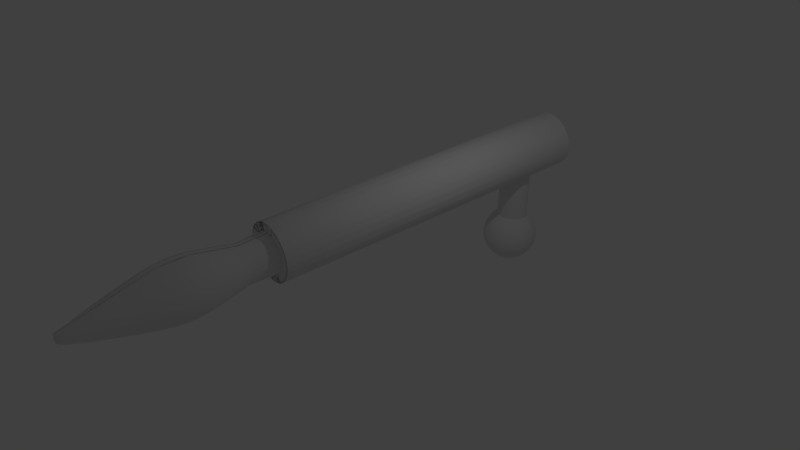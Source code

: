 # Source: rocket_launcher.blend  (saved by Blender 2.79.0; exported with 4.5.12 LTS)
import bpy
from mathutils import Matrix  # noqa: F401  (used for matrix-valued properties, if any)

bpy.ops.wm.read_factory_settings(use_empty=True)
scene = bpy.context.scene
scene.name = 'Scene'

# ---- collections
col_collection_1 = bpy.data.collections.new('Collection 1'); scene.collection.children.link(col_collection_1)

# ---- world
world_world = bpy.data.worlds.new('World'); scene.world = world_world
world_world.color = (0.05088, 0.05088, 0.05088)
world_world.use_sun_shadow = False
world_world.sun_shadow_jitter_overblur = 0.0
world_world.cycles.sampling_method = 'MANUAL'

# ---- cameras
cam_camera = bpy.data.cameras.new('Camera')
cam_camera.clip_end = 100.0
cam_camera.lens = 35.0
cam_camera.sensor_width = 32.0
cam_camera.sensor_height = 18.0
cam_camera.ortho_scale = 7.314
cam_camera.dof.focus_distance = 0.0
cam_camera.dof.aperture_fstop = 128.0

# ---- lights
light_lamp = bpy.data.lights.new('Lamp', 'POINT')
light_lamp.transmission_factor = 0.0
light_lamp.cutoff_distance = 30.0
light_lamp.energy = 100.0
light_lamp.shadow_buffer_clip_start = 1.001
light_lamp.shadow_soft_size = 0.1
light_lamp.shadow_maximum_resolution = 0.006
light_lamp.use_absolute_resolution = True

# ---- meshes
me_cylinder = bpy.data.meshes.new('Cylinder')
me_cylinder.from_pydata([(0.00856, 4.465, -0.2809), (0.00856, 4.465, 1.719), (0.2674, 4.431, -0.2809), (0.5086, 4.331, -0.2809), (0.7157, 4.172, -0.2809), (0.2674, 2.499, 1.719), (0.9745, 3.724, -0.2809), (0.5086, 2.599, 1.719), (0.9745, 3.206, -0.2809), (0.8746, 2.965, -0.2809), (0.8746, 3.965, 1.719), (0.5086, 2.599, -0.2809), (-0.2503, 2.499, -0.2809), (-0.4914, 2.599, -0.2809), (-0.6985, 2.758, -0.2809), (-0.8575, 2.965, -0.2809), (-0.9574, 3.206, -0.2809), (-0.9914, 3.465, -0.2809), (-0.9574, 3.724, -0.2809), (-0.9574, 3.724, 1.719), (-0.8575, 3.965, -0.2809), (-0.8575, 3.965, 1.719), (-0.6985, 4.172, -0.2809), (-0.6985, 4.172, 1.719), (-0.4914, 4.331, -0.2809), (-0.4914, 4.331, 1.719), (-0.2503, 4.431, -0.2809), (-0.2503, 4.431, 1.719), (-0.9914, 3.465, 1.719), (-0.9574, 3.206, 1.719), (-0.8575, 2.965, 1.719), (-0.6985, 2.758, 1.719), (0.5086, 4.331, 1.719), (-0.4914, 2.599, 1.719), (-0.2503, 2.499, 1.719), (0.8746, 3.965, -0.2809), (0.7157, 2.758, 1.719), (0.9745, 3.206, 1.719), (1.009, 3.465, -0.2809), (1.009, 3.465, 1.719), (0.9745, 3.724, 1.719), (0.7157, 4.172, 1.719), (0.2674, 4.431, 1.719), (0.8746, 2.965, 1.719), (0.7157, 2.758, -0.2809), (0.2674, 2.499, -0.2809), (0.00856, 2.465, -0.2809), (0.00856, 2.465, 1.719), (-0.5977, 3.815, 1.719), (-0.4864, 3.96, 1.719), (-0.3414, 4.071, 1.719), (-0.1726, 4.141, 1.719), (-0.6676, 3.646, 1.719), (-0.6914, 3.465, 1.719), (-0.6676, 3.284, 1.719), (-0.5977, 3.115, 1.719), (-0.4864, 2.97, 1.719), (0.3586, 4.071, 1.719), (-0.3414, 2.859, 1.719), (-0.1726, 2.789, 1.719), (0.6148, 3.815, 1.719), (0.5035, 2.97, 1.719), (0.6847, 3.284, 1.719), (0.7086, 3.465, 1.719), (0.6847, 3.646, 1.719), (0.5035, 3.96, 1.719), (0.1897, 4.141, 1.719), (0.6148, 3.115, 1.719), (0.00856, 4.165, 1.719), (0.00856, 3.465, 1.719), (0.3586, 2.859, 1.719), (0.1897, 2.789, 1.719), (0.00856, 2.765, 1.719), (0.00856, 3.465, 0.7336), (0.00856, 4.165, -0.2809), (0.5035, 3.96, -0.2809), (0.6847, 3.646, -0.2809), (0.6847, 3.284, -0.2809), (0.3586, 2.859, -0.2809), (-0.1726, 2.789, -0.2809), (-0.6914, 3.465, -0.2809), (-0.6676, 3.646, -0.2809), (-0.4864, 3.96, -0.2809), (-0.3414, 4.071, -0.2809), (-0.1726, 4.141, -0.2809), (0.5035, 2.97, -0.2809), (0.1897, 2.789, -0.2809), (0.1897, 4.141, -0.2809), (0.3586, 4.071, -0.2809), (0.6148, 3.115, -0.2809), (-0.3414, 2.859, -0.2809), (-0.4864, 2.97, -0.2809), (-0.5977, 3.115, -0.2809), (-0.6676, 3.284, -0.2809), (-0.5977, 3.815, -0.2809), (0.6148, 3.815, -0.2809), (0.7086, 3.465, -0.2809), (0.00856, 2.765, -0.2809), (0.00856, 4.165, 0.7336), (0.1897, 4.141, 0.7336), (0.3586, 4.071, 0.7336), (0.5035, 3.96, 0.7336), (0.6847, 3.646, 0.7336), (0.6847, 3.284, 0.7336), (0.6148, 3.115, 0.7336), (0.3586, 2.859, 0.7336), (-0.1726, 2.789, 0.7336), (-0.3414, 2.859, 0.7336), (-0.4864, 2.97, 0.7336), (-0.5977, 3.115, 0.7336), (-0.6676, 3.284, 0.7336), (-0.6914, 3.465, 0.7336), (-0.6676, 3.646, 0.7336), (-0.5977, 3.815, 0.7336), (-0.4864, 3.96, 0.7336), (-0.3414, 4.071, 0.7336), (-0.1726, 4.141, 0.7336), (0.6148, 3.815, 0.7336), (0.7086, 3.465, 0.7336), (0.5035, 2.97, 0.7336), (0.1897, 2.789, 0.7336), (0.00856, 2.765, 0.7336), (-0.5673, 3.797, 1.886), (-0.4617, 3.935, 1.886), (-0.3239, 4.041, 1.886), (-0.1636, 4.107, 1.886), (-0.6338, 3.637, 1.886), (-0.6564, 3.465, 1.886), (-0.6338, 3.293, 1.886), (-0.5673, 3.132, 1.886), (-0.4617, 2.995, 1.886), (0.3411, 4.041, 1.886), (-0.3239, 2.889, 1.886), (-0.1636, 2.823, 1.886), (0.5845, 3.797, 1.886), (0.4788, 2.995, 1.886), (0.6509, 3.293, 1.886), (0.6736, 3.465, 1.886), (0.6509, 3.637, 1.886), (0.4788, 3.935, 1.886), (0.1807, 4.107, 1.886), (0.5845, 3.132, 1.886), (0.00856, 4.13, 1.886), (-0.8553, 3.964, 2.136), (0.3411, 2.889, 1.886), (0.1807, 2.823, 1.886), (0.00856, 2.8, 1.886), (-0.6968, 4.17, 2.136), (-0.4902, 4.329, 2.136), (-0.2496, 4.428, 2.136), (-0.955, 3.723, 2.136), (-0.9889, 3.465, 2.136), (-0.955, 3.207, 2.136), (-0.8553, 2.966, 2.136), (-0.6968, 2.76, 2.136), (0.5073, 4.329, 2.136), (-0.4902, 2.601, 2.136), (-0.2496, 2.501, 2.136), (0.8724, 3.964, 2.136), (0.7139, 2.76, 2.136), (0.9721, 3.207, 2.136), (1.006, 3.465, 2.136), (0.9721, 3.723, 2.136), (0.7139, 4.17, 2.136), (0.2667, 4.428, 2.136), (0.8724, 2.966, 2.136), (0.00856, 4.462, 2.136), (0.5073, 2.601, 2.136), (0.2667, 2.501, 2.136), (0.00856, 2.467, 2.136), (-0.8553, 3.964, 2.302), (-0.6968, 4.17, 2.302), (-0.4902, 4.329, 2.302), (-0.2496, 4.428, 2.302), (-0.955, 3.723, 2.302), (-0.9889, 3.465, 2.302), (-0.955, 3.207, 2.302), (-0.8553, 2.966, 2.302), (-0.6968, 2.76, 2.302), (0.5073, 4.329, 2.302), (-0.4902, 2.601, 2.302), (-0.2496, 2.501, 2.302), (0.8724, 3.964, 2.302), (0.7139, 2.76, 2.302), (0.9721, 3.207, 2.302), (1.006, 3.465, 2.302), (0.9721, 3.723, 2.302), (0.7139, 4.17, 2.302), (0.2667, 4.428, 2.302), (0.8724, 2.966, 2.302), (0.00856, 4.462, 2.302), (0.5073, 2.601, 2.302), (0.2667, 2.501, 2.302), (0.00856, 2.467, 2.302), (-0.1642, 3.565, 2.802), (-0.1325, 3.606, 2.802), (-0.09119, 3.638, 2.802), (-0.04307, 3.658, 2.802), (-0.1841, 3.517, 2.802), (-0.1909, 3.465, 2.802), (-0.1841, 3.413, 2.802), (-0.1642, 3.365, 2.802), (-0.1325, 3.324, 2.802), (0.1083, 3.638, 2.802), (-0.09119, 3.292, 2.802), (-0.04307, 3.272, 2.802), (0.1813, 3.565, 2.802), (0.1496, 3.324, 2.802), (0.2013, 3.413, 2.802), (0.2081, 3.465, 2.802), (0.2013, 3.517, 2.802), (0.1496, 3.606, 2.802), (0.06019, 3.658, 2.802), (0.1813, 3.365, 2.802), (0.00856, 3.664, 2.802), (0.1083, 3.292, 2.802), (0.06019, 3.272, 2.802), (0.00856, 3.265, 2.802), (0.00856, 3.465, 2.802), (-0.01904, 0.8291, -0.1025), (-0.01904, 2.742, -0.1025), (0.1233, 0.8291, -0.09942), (0.1233, 2.742, -0.09942), (0.256, 0.8291, -0.09026), (0.256, 2.742, -0.09026), (0.3699, 0.8291, -0.0757), (0.3699, 2.742, -0.0757), (0.4573, 0.8291, -0.05671), (0.4573, 2.742, -0.05671), (0.5122, 0.8291, -0.0346), (0.5122, 2.742, -0.0346), (0.531, 0.8291, -0.01088), (0.531, 2.742, -0.01088), (0.5122, 0.8291, 0.01285), (0.5122, 2.742, 0.01285), (0.4573, 0.8291, 0.03496), (0.4573, 2.742, 0.03496), (0.3699, 0.8291, 0.05394), (0.3699, 2.742, 0.05394), (0.256, 0.8291, 0.06851), (0.256, 2.742, 0.06851), (0.1233, 0.8291, 0.07767), (0.1233, 2.742, 0.07767), (-0.01904, 0.8291, 0.08079), (-0.01904, 2.742, 0.08079), (-0.1614, 0.8291, 0.07767), (-0.1614, 2.742, 0.07767), (-0.294, 0.8291, 0.06851), (-0.294, 2.742, 0.06851), (-0.4079, 0.8291, 0.05394), (-0.4079, 2.742, 0.05394), (-0.4953, 0.8291, 0.03496), (-0.4953, 2.742, 0.03496), (-0.5503, 0.8291, 0.01285), (-0.5503, 2.742, 0.01285), (-0.569, 0.8291, -0.01088), (-0.569, 2.742, -0.01088), (-0.5503, 0.8291, -0.0346), (-0.5503, 2.742, -0.0346), (-0.4953, 0.8291, -0.05671), (-0.4953, 2.742, -0.05671), (-0.4079, 0.8291, -0.0757), (-0.4079, 2.742, -0.0757), (-0.294, 0.8291, -0.09026), (-0.294, 2.742, -0.09026), (-0.1614, 0.8291, -0.09942), (-0.1614, 2.742, -0.09942), (-7.73e-08, 0.9808, -0.03251), (-7.73e-08, 0.9239, -0.06378), (-7.73e-08, 0.8315, -0.09259), (-7.73e-08, 0.7071, -0.1179), (-7.73e-08, 0.5556, -0.1386), (-7.73e-08, 0.3827, -0.154), (-7.73e-08, 0.1951, -0.1635), (-7.73e-08, -7.153e-07, -0.1667), (-7.73e-08, -0.1951, -0.1635), (-7.73e-08, -0.8315, -0.09259), (0.03806, 0.9808, -0.03189), (0.07466, 0.9239, -0.06255), (0.1084, 0.8315, -0.09082), (0.1379, 0.7071, -0.1156), (0.1622, 0.5556, -0.1359), (0.1802, 0.3827, -0.151), (0.1913, 0.1951, -0.1603), (0.1951, -7.153e-07, -0.1635), (0.1913, -0.1951, -0.1603), (0.1802, -0.3827, -0.151), (0.1622, -0.5556, -0.1359), (0.1379, -0.7071, -0.1156), (0.1084, -0.8315, -0.09082), (0.07466, -0.9239, -0.06255), (0.03806, -0.9808, -0.03189), (0.07466, 0.9808, -0.03004), (0.1464, 0.9239, -0.05893), (0.2126, 0.8315, -0.08555), (0.2706, 0.7071, -0.1089), (0.3182, 0.5556, -0.128), (0.3536, 0.3827, -0.1423), (0.3753, 0.1951, -0.151), (0.3827, -7.153e-07, -0.154), (0.3753, -0.1951, -0.151), (0.3536, -0.3827, -0.1423), (0.3182, -0.5556, -0.128), (0.2706, -0.7071, -0.1089), (0.2126, -0.8315, -0.08555), (0.1464, -0.9239, -0.05893), (0.07466, -0.9808, -0.03004), (0.1084, 0.9808, -0.02704), (0.2126, 0.9239, -0.05303), (0.3087, 0.8315, -0.07699), (0.3928, 0.7071, -0.09799), (0.4619, 0.5556, -0.1152), (0.5133, 0.3827, -0.128), (0.5449, 0.1951, -0.1359), (0.5556, -7.153e-07, -0.1386), (0.5449, -0.1951, -0.1359), (0.5133, -0.3827, -0.128), (0.4619, -0.5556, -0.1152), (0.3928, -0.7071, -0.09799), (0.3087, -0.8315, -0.07699), (0.2126, -0.9239, -0.05303), (0.1084, -0.9808, -0.02703), (0.1379, 0.9808, -0.02299), (0.2706, 0.9239, -0.0451), (0.3928, 0.8315, -0.06547), (0.5, 0.7071, -0.08333), (0.5879, 0.5556, -0.09799), (0.6533, 0.3827, -0.1089), (0.6935, 0.1951, -0.1156), (0.7071, -7.153e-07, -0.1179), (0.6935, -0.1951, -0.1156), (0.6533, -0.3827, -0.1089), (0.5879, -0.5556, -0.09799), (0.5, -0.7071, -0.08333), (0.3928, -0.8315, -0.06547), (0.2706, -0.9239, -0.0451), (0.1379, -0.9808, -0.02299), (0.1622, 0.9808, -0.01806), (0.3182, 0.9239, -0.03543), (0.4619, 0.8315, -0.05144), (0.5879, 0.7071, -0.06547), (0.6913, 0.5556, -0.07699), (0.7682, 0.3827, -0.08555), (0.8155, 0.1951, -0.09082), (0.8315, -7.153e-07, -0.09259), (0.8155, -0.1951, -0.09082), (0.7682, -0.3827, -0.08555), (0.6913, -0.5556, -0.07699), (0.5879, -0.7071, -0.06547), (0.4619, -0.8315, -0.05144), (0.3182, -0.9239, -0.03543), (0.1622, -0.9808, -0.01806), (0.1802, 0.9808, -0.01244), (0.3536, 0.9239, -0.02441), (0.5133, 0.8315, -0.03543), (0.6533, 0.7071, -0.0451), (0.7682, 0.5556, -0.05303), (0.8536, 0.3827, -0.05893), (0.9061, 0.1951, -0.06255), (0.9239, -7.153e-07, -0.06378), (0.9061, -0.1951, -0.06255), (0.8536, -0.3827, -0.05893), (0.7682, -0.5556, -0.05303), (0.6533, -0.7071, -0.0451), (0.5133, -0.8315, -0.03543), (0.3536, -0.9239, -0.02441), (0.1802, -0.9808, -0.01244), (0.1913, 0.9808, -0.006343), (0.3753, 0.9239, -0.01244), (0.5449, 0.8315, -0.01806), (0.6935, 0.7071, -0.02299), (0.8155, 0.5556, -0.02703), (0.9061, 0.3827, -0.03004), (0.9619, 0.1951, -0.03189), (0.9808, -7.153e-07, -0.03251), (0.9619, -0.1951, -0.03189), (0.9061, -0.3827, -0.03004), (0.8155, -0.5556, -0.02703), (0.6935, -0.7071, -0.02299), (0.5449, -0.8315, -0.01806), (0.3753, -0.9239, -0.01244), (0.1913, -0.9808, -0.006343), (0.1951, 0.9808, 2.98e-07), (0.3827, 0.9239, 2.98e-07), (0.5556, 0.8315, 2.98e-07), (0.7071, 0.7071, 2.98e-07), (0.8315, 0.5556, 2.98e-07), (0.9239, 0.3827, 2.98e-07), (0.9808, 0.1951, 2.98e-07), (1.0, -7.153e-07, 2.98e-07), (0.9808, -0.1951, 2.98e-07), (0.9239, -0.3827, 2.98e-07), (0.8315, -0.5556, 2.98e-07), (0.7071, -0.7071, 2.98e-07), (0.5556, -0.8315, 2.98e-07), (0.3827, -0.9239, 2.98e-07), (0.1951, -0.9808, 2.98e-07), (0.1913, 0.9808, 0.006344), (0.3753, 0.9239, 0.01244), (0.5449, 0.8315, 0.01806), (0.6935, 0.7071, 0.02299), (0.8155, 0.5556, 0.02704), (0.9061, 0.3827, 0.03004), (0.9619, 0.1951, 0.03189), (0.9808, -7.153e-07, 0.03252), (0.9619, -0.1951, 0.03189), (0.9061, -0.3827, 0.03004), (0.8155, -0.5556, 0.02704), (0.6935, -0.7071, 0.02299), (0.5449, -0.8315, 0.01806), (0.3753, -0.9239, 0.01244), (0.1913, -0.9808, 0.006344), (0.1802, 0.9808, 0.01244), (0.3536, 0.9239, 0.02441), (0.5133, 0.8315, 0.03543), (0.6533, 0.7071, 0.0451), (0.7682, 0.5556, 0.05303), (0.8536, 0.3827, 0.05893), (0.9061, 0.1951, 0.06256), (0.9239, -7.153e-07, 0.06378), (0.9061, -0.1951, 0.06256), (0.8536, -0.3827, 0.05893), (0.7682, -0.5556, 0.05303), (0.6533, -0.7071, 0.0451), (0.5133, -0.8315, 0.03543), (0.3536, -0.9239, 0.02441), (0.1802, -0.9808, 0.01244), (0.1622, 0.9808, 0.01806), (0.3182, 0.9239, 0.03543), (0.4619, 0.8315, 0.05144), (0.5879, 0.7071, 0.06547), (0.6913, 0.5556, 0.07699), (0.7682, 0.3827, 0.08555), (0.8155, 0.1951, 0.09082), (0.8315, -7.153e-07, 0.0926), (0.8155, -0.1951, 0.09082), (0.7682, -0.3827, 0.08555), (0.6913, -0.5556, 0.07699), (0.5879, -0.7071, 0.06547), (0.4619, -0.8315, 0.05144), (0.3182, -0.9239, 0.03543), (0.1622, -0.9808, 0.01806), (0.1379, 0.9808, 0.02299), (0.2706, 0.9239, 0.0451), (0.3928, 0.8315, 0.06547), (0.5, 0.7071, 0.08333), (0.5879, 0.5556, 0.09799), (0.6533, 0.3827, 0.1089), (0.6935, 0.1951, 0.1156), (0.7071, -7.153e-07, 0.1179), (0.6935, -0.1951, 0.1156), (0.6533, -0.3827, 0.1089), (0.5879, -0.5556, 0.09799), (0.5, -0.7071, 0.08333), (0.3928, -0.8315, 0.06547), (0.2706, -0.9239, 0.0451), (0.1379, -0.9808, 0.02299), (0.1084, 0.9808, 0.02704), (0.2126, 0.9239, 0.05303), (0.3087, 0.8315, 0.07699), (0.3928, 0.7071, 0.09799), (0.4619, 0.5556, 0.1152), (0.5133, 0.3827, 0.128), (0.5449, 0.1951, 0.1359), (0.5556, -7.153e-07, 0.1386), (0.5449, -0.1951, 0.1359), (0.5133, -0.3827, 0.128), (0.4619, -0.5556, 0.1152), (0.3928, -0.7071, 0.09799), (0.3087, -0.8315, 0.07699), (0.2126, -0.9239, 0.05303), (0.1084, -0.9808, 0.02704), (-7.73e-08, -1.0, 2.98e-07), (0.07466, 0.9808, 0.03004), (0.1464, 0.9239, 0.05893), (0.2126, 0.8315, 0.08555), (0.2706, 0.7071, 0.1089), (0.3182, 0.5556, 0.128), (0.3536, 0.3827, 0.1423), (0.3753, 0.1951, 0.151), (0.3827, -7.153e-07, 0.154), (0.3753, -0.1951, 0.151), (0.3536, -0.3827, 0.1423), (0.3182, -0.5556, 0.128), (0.2706, -0.7071, 0.1089), (0.2126, -0.8315, 0.08555), (0.1464, -0.9239, 0.05893), (0.07466, -0.9808, 0.03004), (0.03806, 0.9808, 0.03189), (0.07466, 0.9239, 0.06256), (0.1084, 0.8315, 0.09082), (0.1379, 0.7071, 0.1156), (0.1622, 0.5556, 0.1359), (0.1802, 0.3827, 0.151), (0.1913, 0.1951, 0.1603), (0.1951, -7.153e-07, 0.1635), (0.1913, -0.1951, 0.1603), (0.1802, -0.3827, 0.151), (0.1622, -0.5556, 0.1359), (0.1379, -0.7071, 0.1156), (0.1084, -0.8315, 0.09082), (0.07466, -0.9239, 0.06256), (0.03806, -0.9808, 0.03189), (-7.73e-08, 0.9808, 0.03252), (-1.77e-08, 0.9239, 0.06378), (-7.73e-08, 0.8315, 0.0926), (-7.73e-08, 0.7071, 0.1179), (-1.369e-07, 0.5556, 0.1386), (-1.77e-08, 0.3827, 0.154), (-1.369e-07, 0.1951, 0.1635), (-1.965e-07, -4.768e-07, 0.1667), (-1.369e-07, -0.1951, 0.1635), (-1.77e-08, -0.3827, 0.154), (-1.369e-07, -0.5556, 0.1386), (-7.73e-08, -0.7071, 0.1179), (-7.73e-08, -0.8315, 0.0926), (-7.73e-08, -0.9239, 0.06378), (-7.73e-08, -0.9808, 0.03252), (-0.03806, 0.9808, 0.03189), (-0.07466, 0.9239, 0.06256), (-0.1084, 0.8315, 0.09082), (-0.1379, 0.7071, 0.1156), (-0.1622, 0.5556, 0.1359), (-0.1802, 0.3827, 0.151), (-0.1913, 0.1951, 0.1603), (-0.1951, -7.153e-07, 0.1635), (-0.1913, -0.1951, 0.1603), (-0.1802, -0.3827, 0.151), (-0.1622, -0.5556, 0.1359), (-0.1379, -0.7071, 0.1156), (-0.1084, -0.8315, 0.09082), (-0.07466, -0.9239, 0.06256), (-0.03806, -0.9808, 0.03189), (-0.07466, 0.9808, 0.03004), (-0.1464, 0.9239, 0.05893), (-0.2126, 0.8315, 0.08555), (-0.2706, 0.7071, 0.1089), (-0.3182, 0.5556, 0.128), (-0.3536, 0.3827, 0.1423), (-0.3753, 0.1951, 0.151), (-0.3827, -7.153e-07, 0.154), (-0.3753, -0.1951, 0.151), (-0.3536, -0.3827, 0.1423), (-0.3182, -0.5556, 0.128), (-0.2706, -0.7071, 0.1089), (-0.2126, -0.8315, 0.08555), (-0.1464, -0.9239, 0.05893), (-0.07466, -0.9808, 0.03004), (-0.1084, 0.9808, 0.02704), (-0.2126, 0.9239, 0.05303), (-0.3087, 0.8315, 0.07699), (-0.3928, 0.7071, 0.09799), (-0.4619, 0.5556, 0.1152), (-0.5133, 0.3827, 0.128), (-0.5449, 0.1951, 0.1359), (-0.5556, -7.153e-07, 0.1386), (-0.5449, -0.1951, 0.1359), (-0.5133, -0.3827, 0.128), (-0.4619, -0.5556, 0.1152), (-0.3928, -0.7071, 0.09799), (-0.3087, -0.8315, 0.07699), (-0.2126, -0.9239, 0.05303), (-0.1084, -0.9808, 0.02704), (-3.157e-07, 1.0, 2.98e-07), (-0.1379, 0.9808, 0.02299), (-0.2706, 0.9239, 0.0451), (-0.3928, 0.8315, 0.06547), (-0.5, 0.7071, 0.08333), (-0.5879, 0.5556, 0.09799), (-0.6533, 0.3827, 0.1089), (-0.6935, 0.1951, 0.1156), (-0.7071, -7.153e-07, 0.1179), (-0.6935, -0.1951, 0.1156), (-0.6533, -0.3827, 0.1089), (-0.5879, -0.5556, 0.09799), (-0.5, -0.7071, 0.08333), (-0.3928, -0.8315, 0.06547), (-0.2706, -0.9239, 0.0451), (-0.1379, -0.9808, 0.02299), (-0.1622, 0.9808, 0.01806), (-0.3182, 0.9239, 0.03543), (-0.4619, 0.8315, 0.05144), (-0.5879, 0.7071, 0.06547), (-0.6913, 0.5556, 0.07699), (-0.7682, 0.3827, 0.08555), (-0.8155, 0.1951, 0.09082), (-0.8315, -7.153e-07, 0.0926), (-0.8155, -0.1951, 0.09082), (-0.7682, -0.3827, 0.08555), (-0.6913, -0.5556, 0.07699), (-0.5879, -0.7071, 0.06547), (-0.4619, -0.8315, 0.05144), (-0.3182, -0.9239, 0.03543), (-0.1622, -0.9808, 0.01806), (-0.1802, 0.9808, 0.01244), (-0.3536, 0.9239, 0.02441), (-0.5133, 0.8315, 0.03543), (-0.6533, 0.7071, 0.0451), (-0.7682, 0.5556, 0.05303), (-0.8536, 0.3827, 0.05893), (-0.9061, 0.1951, 0.06256), (-0.9239, -7.153e-07, 0.06378), (-0.9061, -0.1951, 0.06256), (-0.8536, -0.3827, 0.05893), (-0.7682, -0.5556, 0.05303), (-0.6533, -0.7071, 0.0451), (-0.5133, -0.8315, 0.03543), (-0.3536, -0.9239, 0.02441), (-0.1802, -0.9808, 0.01244), (-0.1913, 0.9808, 0.006344), (-0.3753, 0.9239, 0.01244), (-0.5449, 0.8315, 0.01806), (-0.6935, 0.7071, 0.02299), (-0.8155, 0.5556, 0.02704), (-0.9061, 0.3827, 0.03004), (-0.9619, 0.1951, 0.03189), (-0.9808, -7.153e-07, 0.03252), (-0.9619, -0.1951, 0.03189), (-0.9061, -0.3827, 0.03004), (-0.8155, -0.5556, 0.02704), (-0.6935, -0.7071, 0.02299), (-0.5449, -0.8315, 0.01806), (-0.3753, -0.9239, 0.01244), (-0.1913, -0.9808, 0.006344), (-0.1951, 0.9808, 2.98e-07), (-0.3827, 0.9239, 2.98e-07), (-0.5556, 0.8315, 2.98e-07), (-0.7071, 0.7071, 2.384e-07), (-0.8315, 0.5556, 2.384e-07), (-0.9239, 0.3827, 2.98e-07), (-0.9808, 0.1951, 2.384e-07), (-1.0, -7.153e-07, 2.384e-07), (-0.9808, -0.1951, 2.384e-07), (-0.9239, -0.3827, 2.98e-07), (-0.8315, -0.5556, 2.384e-07), (-0.7071, -0.7071, 2.98e-07), (-0.5556, -0.8315, 2.98e-07), (-0.3827, -0.9239, 2.98e-07), (-0.1951, -0.9808, 2.98e-07), (-0.1913, 0.9808, -0.006343), (-0.3753, 0.9239, -0.01244), (-0.5449, 0.8315, -0.01806), (-0.6935, 0.7071, -0.02299), (-0.8155, 0.5556, -0.02703), (-0.9061, 0.3827, -0.03004), (-0.9619, 0.1951, -0.03189), (-0.9808, -7.153e-07, -0.03251), (-0.9619, -0.1951, -0.03189), (-0.9061, -0.3827, -0.03004), (-0.8155, -0.5556, -0.02703), (-0.6935, -0.7071, -0.02299), (-0.5449, -0.8315, -0.01806), (-0.3753, -0.9239, -0.01244), (-0.1913, -0.9808, -0.006343), (-0.1802, 0.9808, -0.01244), (-0.3536, 0.9239, -0.02441), (-0.5133, 0.8315, -0.03543), (-0.6533, 0.7071, -0.0451), (-0.7682, 0.5556, -0.05303), (-0.8536, 0.3827, -0.05893), (-0.9061, 0.1951, -0.06255), (-0.9239, -7.153e-07, -0.06378), (-0.9061, -0.1951, -0.06255), (-0.8536, -0.3827, -0.05893), (-0.7682, -0.5556, -0.05303), (-0.6533, -0.7071, -0.0451), (-0.5133, -0.8315, -0.03543), (-0.3536, -0.9239, -0.02441), (-0.1802, -0.9808, -0.01244), (-0.1622, 0.9808, -0.01806), (-0.3182, 0.9239, -0.03543), (-0.4619, 0.8315, -0.05144), (-0.5879, 0.7071, -0.06547), (-0.6913, 0.5556, -0.07699), (-0.7682, 0.3827, -0.08555), (-0.8155, 0.1951, -0.09082), (-0.8315, -7.153e-07, -0.09259), (-0.8155, -0.1951, -0.09082), (-0.7682, -0.3827, -0.08555), (-0.6913, -0.5556, -0.07699), (-0.5879, -0.7071, -0.06547), (-0.4619, -0.8315, -0.05144), (-0.3182, -0.9239, -0.03543), (-0.1622, -0.9808, -0.01806), (-0.1379, 0.9808, -0.02299), (-0.2706, 0.9239, -0.0451), (-0.3928, 0.8315, -0.06547), (-0.5, 0.7071, -0.08333), (-0.5879, 0.5556, -0.09799), (-0.6533, 0.3827, -0.1089), (-0.6935, 0.1951, -0.1156), (-0.7071, -7.153e-07, -0.1179), (-0.6935, -0.1951, -0.1156), (-0.6533, -0.3827, -0.1089), (-0.5879, -0.5556, -0.09799), (-0.5, -0.7071, -0.08333), (-0.3928, -0.8315, -0.06547), (-0.2706, -0.9239, -0.0451), (-0.1379, -0.9808, -0.02299), (-0.1084, 0.9808, -0.02703), (-0.2126, 0.9239, -0.05303), (-0.3087, 0.8315, -0.07699), (-0.3928, 0.7071, -0.09799), (-0.4619, 0.5556, -0.1152), (-0.5133, 0.3827, -0.128), (-0.5449, 0.1951, -0.1359), (-0.5556, -7.153e-07, -0.1386), (-0.5449, -0.1951, -0.1359), (-0.5133, -0.3827, -0.128), (-0.4619, -0.5556, -0.1152), (-0.3928, -0.7071, -0.09799), (-0.3087, -0.8315, -0.07699), (-0.2126, -0.9239, -0.05303), (-0.1084, -0.9808, -0.02703), (-0.07466, 0.9808, -0.03004), (-0.1464, 0.9239, -0.05893), (-0.2126, 0.8315, -0.08555), (-0.2706, 0.7071, -0.1089), (-0.3182, 0.5556, -0.128), (-0.3536, 0.3827, -0.1423), (-0.3753, 0.1951, -0.151), (-0.3827, -7.153e-07, -0.154), (-0.3753, -0.1951, -0.151), (-0.3536, -0.3827, -0.1423), (-0.3182, -0.5556, -0.128), (-0.2706, -0.7071, -0.1089), (-0.2126, -0.8315, -0.08555), (-0.1464, -0.9239, -0.05893), (-0.07466, -0.9808, -0.03004), (-0.03806, 0.9808, -0.03189), (-0.07466, 0.9239, -0.06255), (-0.1084, 0.8315, -0.09082), (-0.1379, 0.7071, -0.1156), (-0.1622, 0.5556, -0.1359), (-0.1802, 0.3827, -0.151), (-0.1913, 0.1951, -0.1603), (-0.1951, -7.153e-07, -0.1635), (-0.1913, -0.1951, -0.1603), (-0.1802, -0.3827, -0.151), (-0.1622, -0.5556, -0.1359), (-0.1379, -0.7071, -0.1156), (-0.1084, -0.8315, -0.09082), (-0.07466, -0.9239, -0.06255), (-0.03806, -0.9808, -0.03189), (-1.77e-08, -0.3827, -0.154), (2.207e-07, -0.5556, -0.1386), (1.015e-07, -0.7071, -0.1179), (-1.77e-08, -0.9239, -0.06378), (-7.73e-08, -0.9808, -0.03251), (0.6847, 3.284, -0.2809), (0.9745, 3.206, -0.2809), (0.00856, 4.465, -0.2809), (0.00856, 4.165, -0.2809), (0.2674, 4.431, -0.2809), (0.5086, 4.331, -0.2809), (0.5035, 3.96, -0.2809), (0.7157, 4.172, -0.2809), (0.8746, 2.965, -0.2809), (-0.4864, 3.96, -0.2809), (-0.6985, 4.172, -0.2809), (-0.6914, 3.465, -0.2809), (-0.9914, 3.465, -0.2809), (-0.2503, 2.499, -0.2809), (-0.4914, 2.599, -0.2809), (-0.6985, 2.758, -0.2809), (0.7157, 2.758, -0.2809), (0.5035, 2.97, -0.2809), (-0.8575, 2.965, -0.2809), (0.6847, 3.646, -0.2809), (0.9745, 3.724, -0.2809), (-0.9574, 3.206, -0.2809), (0.3586, 2.859, -0.2809), (0.5086, 2.599, -0.2809), (-0.9574, 3.724, -0.2809), (0.2674, 2.499, -0.2809), (0.1897, 2.789, -0.2809), (-0.8575, 3.965, -0.2809), (-0.3414, 4.071, -0.2809), (-0.4914, 4.331, -0.2809), (-0.2503, 4.431, -0.2809), (-0.1726, 4.141, -0.2809), (-0.6676, 3.646, -0.2809), (0.00856, 2.465, -0.2809), (0.8746, 3.965, -0.2809), (1.009, 3.465, -0.2809), (-0.1726, 2.789, -0.2809), (0.1897, 4.141, -0.2809), (0.3586, 4.071, -0.2809), (-0.3414, 2.859, -0.2809), (-0.4864, 2.97, -0.2809), (-0.5977, 3.115, -0.2809), (-0.6676, 3.284, -0.2809), (0.00856, 2.765, -0.2809), (0.6148, 3.815, -0.2809), (0.6148, 3.115, -0.2809), (0.7086, 3.465, -0.2809), (-0.5977, 3.815, -0.2809)], [(32, 57), (39, 63), (43, 67), (10, 60)], [(79, 97, 792, 785), (22, 24, 778, 759), (0, 2, 753, 751), (69, 1, 27), (78, 85, 766, 771), (69, 27, 25), (15, 16, 770, 767), (69, 25, 23), (35, 6, 769, 783), (69, 23, 21), (85, 89, 794, 766), (69, 21, 19), (74, 84, 780, 752), (40, 69, 64), (4, 35, 783, 756), (5, 7, 70, 71), (77, 96, 795, 749), (37, 69, 62), (84, 83, 777, 780), (29, 30, 55, 54), (14, 15, 767, 764), (30, 31, 56, 55), (96, 76, 768, 795), (46, 47, 34, 12), (83, 82, 758, 777), (12, 34, 33, 13), (76, 95, 793, 768), (13, 33, 31, 14), (20, 22, 759, 776), (14, 31, 30, 15), (81, 80, 760, 781), (15, 30, 29, 16), (13, 14, 764, 763), (16, 29, 28, 17), (95, 75, 755, 793), (17, 28, 19, 18), (12, 13, 763, 762), (18, 19, 21, 20), (97, 86, 775, 792), (20, 21, 23, 22), (26, 0, 751, 779), (22, 23, 25, 24), (82, 94, 796, 758), (24, 25, 27, 26), (46, 12, 762, 782), (26, 27, 1, 0), (0, 1, 42, 2), (2, 42, 32, 3), (3, 32, 41, 4), (4, 41, 10, 35), (35, 10, 40, 6), (6, 40, 39, 38), (38, 39, 37, 8), (8, 37, 43, 9), (9, 43, 36, 44), (44, 36, 7, 11), (11, 7, 5, 45), (45, 5, 47, 46), (23, 21, 48, 49), (69, 34, 47), (69, 47, 5), (69, 5, 7), (69, 7, 36), (69, 36, 43), (69, 43, 37), (69, 37, 39), (69, 39, 40), (69, 40, 10), (69, 10, 41), (69, 41, 32), (69, 32, 42), (36, 69, 61), (124, 123, 147, 148), (52, 53, 127, 126), (51, 50, 124, 125), (65, 57, 131, 139), (58, 59, 133, 132), (50, 49, 123, 124), (60, 65, 139, 134), (31, 33, 58, 56), (27, 25, 50, 51), (41, 69, 65), (42, 1, 68, 66), (19, 28, 53, 52), (33, 34, 59, 58), (47, 5, 71, 72), (69, 42, 66), (25, 23, 49, 50), (69, 19, 52), (1, 69, 68), (28, 29, 54, 53), (34, 69, 59), (73, 98, 99), (73, 99, 100), (73, 100, 101), (73, 101, 117), (73, 117, 102), (73, 102, 118), (73, 118, 103), (73, 103, 104), (73, 104, 119), (73, 119, 105), (73, 105, 120), (73, 120, 121), (73, 121, 106), (73, 106, 107), (73, 107, 108), (73, 108, 109), (73, 109, 110), (73, 110, 111), (73, 111, 112), (73, 112, 113), (73, 113, 114), (73, 114, 115), (73, 115, 116), (73, 116, 98), (137, 138, 162, 161), (126, 127, 151, 150), (122, 126, 150, 143), (136, 137, 161, 160), (125, 124, 148, 149), (146, 145, 168, 169), (141, 136, 160, 165), (145, 144, 167, 168), (48, 52, 126, 122), (135, 141, 165, 159), (53, 54, 128, 127), (51, 68, 142, 125), (132, 133, 157, 156), (57, 66, 140, 131), (123, 122, 143, 147), (54, 55, 129, 128), (59, 72, 146, 133), (140, 142, 166, 164), (71, 70, 144, 145), (70, 61, 135, 144), (66, 68, 142, 140), (72, 71, 145, 146), (61, 67, 141, 135), (128, 129, 153, 152), (67, 62, 136, 141), (144, 135, 159, 167), (55, 56, 130, 129), (62, 63, 137, 136), (63, 64, 138, 137), (56, 58, 132, 130), (64, 60, 134, 138), (49, 48, 122, 123), (129, 130, 154, 153), (125, 142, 166, 149), (138, 134, 158, 162), (131, 140, 164, 155), (127, 128, 152, 151), (134, 139, 163, 158), (130, 132, 156, 154), (133, 146, 169, 157), (139, 131, 155, 163), (163, 155, 179, 187), (167, 159, 183, 191), (159, 165, 189, 183), (149, 148, 172, 173), (154, 156, 180, 178), (165, 160, 184, 189), (148, 147, 171, 172), (169, 168, 192, 193), (143, 150, 174, 170), (160, 161, 185, 184), (168, 167, 191, 192), (161, 162, 186, 185), (153, 154, 178, 177), (152, 153, 177, 176), (164, 166, 190, 188), (162, 158, 182, 186), (147, 143, 170, 171), (155, 164, 188, 179), (151, 152, 176, 175), (158, 163, 187, 182), (149, 166, 190, 173), (157, 169, 193, 181), (150, 151, 175, 174), (156, 157, 181, 180), (172, 171, 195, 196), (178, 180, 204, 202), (185, 186, 210, 209), (171, 170, 194, 195), (193, 192, 216, 217), (186, 182, 206, 210), (179, 188, 212, 203), (192, 191, 215, 216), (182, 187, 211, 206), (177, 178, 202, 201), (181, 193, 217, 205), (176, 177, 201, 200), (187, 179, 203, 211), (173, 190, 214, 197), (191, 183, 207, 215), (175, 176, 200, 199), (170, 174, 198, 194), (183, 189, 213, 207), (174, 175, 199, 198), (188, 190, 214, 212), (189, 184, 208, 213), (173, 172, 196, 197), (180, 181, 205, 204), (184, 185, 209, 208), (197, 214, 218), (215, 207, 218), (199, 200, 218), (194, 198, 218), (207, 213, 218), (198, 199, 218), (212, 214, 218), (213, 208, 218), (197, 196, 218), (204, 205, 218), (208, 209, 218), (196, 195, 218), (202, 204, 218), (209, 210, 218), (195, 194, 218), (217, 216, 218), (210, 206, 218), (203, 212, 218), (216, 215, 218), (206, 211, 218), (201, 202, 218), (205, 217, 218), (200, 201, 218), (211, 203, 218), (219, 220, 222, 221), (221, 222, 224, 223), (223, 224, 226, 225), (225, 226, 228, 227), (227, 228, 230, 229), (229, 230, 232, 231), (231, 232, 234, 233), (233, 234, 236, 235), (235, 236, 238, 237), (237, 238, 240, 239), (239, 240, 242, 241), (241, 242, 244, 243), (243, 244, 246, 245), (245, 246, 248, 247), (247, 248, 250, 249), (249, 250, 252, 251), (251, 252, 254, 253), (253, 254, 256, 255), (255, 256, 258, 257), (257, 258, 260, 259), (259, 260, 262, 261), (261, 262, 264, 263), (263, 264, 266, 265), (265, 266, 220, 219), (745, 744, 286, 287), (270, 269, 279, 280), (746, 745, 287, 288), (271, 270, 280, 281), (276, 746, 288, 289), (272, 271, 281, 282), (747, 276, 289, 290), (273, 272, 282, 283), (748, 747, 290, 291), (274, 273, 283, 284), (267, 563, 277), (472, 748, 291), (275, 274, 284, 285), (268, 267, 277, 278), (744, 275, 285, 286), (269, 268, 278, 279), (286, 285, 300, 301), (279, 278, 293, 294), (287, 286, 301, 302), (280, 279, 294, 295), (288, 287, 302, 303), (281, 280, 295, 296), (289, 288, 303, 304), (282, 281, 296, 297), (290, 289, 304, 305), (283, 282, 297, 298), (291, 290, 305, 306), (284, 283, 298, 299), (277, 563, 292), (472, 291, 306), (285, 284, 299, 300), (278, 277, 292, 293), (305, 304, 319, 320), (298, 297, 312, 313), (306, 305, 320, 321), (299, 298, 313, 314), (292, 563, 307), (472, 306, 321), (300, 299, 314, 315), (293, 292, 307, 308), (301, 300, 315, 316), (294, 293, 308, 309), (302, 301, 316, 317), (295, 294, 309, 310), (303, 302, 317, 318), (296, 295, 310, 311), (304, 303, 318, 319), (297, 296, 311, 312), (309, 308, 323, 324), (317, 316, 331, 332), (310, 309, 324, 325), (318, 317, 332, 333), (311, 310, 325, 326), (319, 318, 333, 334), (312, 311, 326, 327), (320, 319, 334, 335), (313, 312, 327, 328), (321, 320, 335, 336), (314, 313, 328, 329), (307, 563, 322), (472, 321, 336), (315, 314, 329, 330), (308, 307, 322, 323), (316, 315, 330, 331), (328, 327, 342, 343), (336, 335, 350, 351), (329, 328, 343, 344), (322, 563, 337), (472, 336, 351), (330, 329, 344, 345), (323, 322, 337, 338), (331, 330, 345, 346), (324, 323, 338, 339), (332, 331, 346, 347), (325, 324, 339, 340), (333, 332, 347, 348), (326, 325, 340, 341), (334, 333, 348, 349), (327, 326, 341, 342), (335, 334, 349, 350), (347, 346, 361, 362), (340, 339, 354, 355), (348, 347, 362, 363), (341, 340, 355, 356), (349, 348, 363, 364), (342, 341, 356, 357), (350, 349, 364, 365), (343, 342, 357, 358), (351, 350, 365, 366), (344, 343, 358, 359), (337, 563, 352), (472, 351, 366), (345, 344, 359, 360), (338, 337, 352, 353), (346, 345, 360, 361), (339, 338, 353, 354), (366, 365, 380, 381), (359, 358, 373, 374), (352, 563, 367), (472, 366, 381), (360, 359, 374, 375), (353, 352, 367, 368), (361, 360, 375, 376), (354, 353, 368, 369), (362, 361, 376, 377), (355, 354, 369, 370), (363, 362, 377, 378), (356, 355, 370, 371), (364, 363, 378, 379), (357, 356, 371, 372), (365, 364, 379, 380), (358, 357, 372, 373), (378, 377, 392, 393), (371, 370, 385, 386), (379, 378, 393, 394), (372, 371, 386, 387), (380, 379, 394, 395), (373, 372, 387, 388), (381, 380, 395, 396), (374, 373, 388, 389), (367, 563, 382), (472, 381, 396), (375, 374, 389, 390), (368, 367, 382, 383), (376, 375, 390, 391), (369, 368, 383, 384), (377, 376, 391, 392), (370, 369, 384, 385), (382, 563, 397), (472, 396, 411), (390, 389, 404, 405), (383, 382, 397, 398), (391, 390, 405, 406), (384, 383, 398, 399), (392, 391, 406, 407), (385, 384, 399, 400), (393, 392, 407, 408), (386, 385, 400, 401), (394, 393, 408, 409), (387, 386, 401, 402), (395, 394, 409, 410), (388, 387, 402, 403), (396, 395, 410, 411), (389, 388, 403, 404), (401, 400, 415, 416), (409, 408, 423, 424), (402, 401, 416, 417), (410, 409, 424, 425), (403, 402, 417, 418), (411, 410, 425, 426), (404, 403, 418, 419), (397, 563, 412), (472, 411, 426), (405, 404, 419, 420), (398, 397, 412, 413), (406, 405, 420, 421), (399, 398, 413, 414), (407, 406, 421, 422), (400, 399, 414, 415), (408, 407, 422, 423), (420, 419, 434, 435), (413, 412, 427, 428), (421, 420, 435, 436), (414, 413, 428, 429), (422, 421, 436, 437), (415, 414, 429, 430), (423, 422, 437, 438), (416, 415, 430, 431), (424, 423, 438, 439), (417, 416, 431, 432), (425, 424, 439, 440), (418, 417, 432, 433), (426, 425, 440, 441), (419, 418, 433, 434), (412, 563, 427), (472, 426, 441), (439, 438, 453, 454), (432, 431, 446, 447), (440, 439, 454, 455), (433, 432, 447, 448), (441, 440, 455, 456), (434, 433, 448, 449), (427, 563, 442), (472, 441, 456), (435, 434, 449, 450), (428, 427, 442, 443), (436, 435, 450, 451), (429, 428, 443, 444), (437, 436, 451, 452), (430, 429, 444, 445), (438, 437, 452, 453), (431, 430, 445, 446), (443, 442, 457, 458), (451, 450, 465, 466), (444, 443, 458, 459), (452, 451, 466, 467), (445, 444, 459, 460), (453, 452, 467, 468), (446, 445, 460, 461), (454, 453, 468, 469), (447, 446, 461, 462), (455, 454, 469, 470), (448, 447, 462, 463), (456, 455, 470, 471), (449, 448, 463, 464), (442, 563, 457), (472, 456, 471), (450, 449, 464, 465), (462, 461, 477, 478), (470, 469, 485, 486), (463, 462, 478, 479), (471, 470, 486, 487), (464, 463, 479, 480), (457, 563, 473), (472, 471, 487), (465, 464, 480, 481), (458, 457, 473, 474), (466, 465, 481, 482), (459, 458, 474, 475), (467, 466, 482, 483), (460, 459, 475, 476), (468, 467, 483, 484), (461, 460, 476, 477), (469, 468, 484, 485), (482, 481, 496, 497), (475, 474, 489, 490), (483, 482, 497, 498), (476, 475, 490, 491), (484, 483, 498, 499), (477, 476, 491, 492), (485, 484, 499, 500), (478, 477, 492, 493), (486, 485, 500, 501), (479, 478, 493, 494), (487, 486, 501, 502), (480, 479, 494, 495), (473, 563, 488), (472, 487, 502), (481, 480, 495, 496), (474, 473, 488, 489), (501, 500, 515, 516), (494, 493, 508, 509), (502, 501, 516, 517), (495, 494, 509, 510), (488, 563, 503), (472, 502, 517), (496, 495, 510, 511), (489, 488, 503, 504), (497, 496, 511, 512), (490, 489, 504, 505), (498, 497, 512, 513), (491, 490, 505, 506), (499, 498, 513, 514), (492, 491, 506, 507), (500, 499, 514, 515), (493, 492, 507, 508), (513, 512, 527, 528), (506, 505, 520, 521), (514, 513, 528, 529), (507, 506, 521, 522), (515, 514, 529, 530), (508, 507, 522, 523), (516, 515, 530, 531), (509, 508, 523, 524), (517, 516, 531, 532), (510, 509, 524, 525), (503, 563, 518), (472, 517, 532), (511, 510, 525, 526), (504, 503, 518, 519), (512, 511, 526, 527), (505, 504, 519, 520), (532, 531, 546, 547), (525, 524, 539, 540), (518, 563, 533), (472, 532, 547), (526, 525, 540, 541), (519, 518, 533, 534), (527, 526, 541, 542), (520, 519, 534, 535), (528, 527, 542, 543), (521, 520, 535, 536), (529, 528, 543, 544), (522, 521, 536, 537), (530, 529, 544, 545), (523, 522, 537, 538), (531, 530, 545, 546), (524, 523, 538, 539), (536, 535, 550, 551), (544, 543, 558, 559), (537, 536, 551, 552), (545, 544, 559, 560), (538, 537, 552, 553), (546, 545, 560, 561), (539, 538, 553, 554), (547, 546, 561, 562), (540, 539, 554, 555), (533, 563, 548), (472, 547, 562), (541, 540, 555, 556), (534, 533, 548, 549), (542, 541, 556, 557), (535, 534, 549, 550), (543, 542, 557, 558), (555, 554, 570, 571), (548, 563, 564), (472, 562, 578), (556, 555, 571, 572), (549, 548, 564, 565), (557, 556, 572, 573), (550, 549, 565, 566), (558, 557, 573, 574), (551, 550, 566, 567), (559, 558, 574, 575), (552, 551, 567, 568), (560, 559, 575, 576), (553, 552, 568, 569), (561, 560, 576, 577), (554, 553, 569, 570), (562, 561, 577, 578), (575, 574, 589, 590), (568, 567, 582, 583), (576, 575, 590, 591), (569, 568, 583, 584), (577, 576, 591, 592), (570, 569, 584, 585), (578, 577, 592, 593), (571, 570, 585, 586), (564, 563, 579), (472, 578, 593), (572, 571, 586, 587), (565, 564, 579, 580), (573, 572, 587, 588), (566, 565, 580, 581), (574, 573, 588, 589), (567, 566, 581, 582), (579, 563, 594), (472, 593, 608), (587, 586, 601, 602), (580, 579, 594, 595), (588, 587, 602, 603), (581, 580, 595, 596), (589, 588, 603, 604), (582, 581, 596, 597), (590, 589, 604, 605), (583, 582, 597, 598), (591, 590, 605, 606), (584, 583, 598, 599), (592, 591, 606, 607), (585, 584, 599, 600), (593, 592, 607, 608), (586, 585, 600, 601), (598, 597, 612, 613), (606, 605, 620, 621), (599, 598, 613, 614), (607, 606, 621, 622), (600, 599, 614, 615), (608, 607, 622, 623), (601, 600, 615, 616), (594, 563, 609), (472, 608, 623), (602, 601, 616, 617), (595, 594, 609, 610), (603, 602, 617, 618), (596, 595, 610, 611), (604, 603, 618, 619), (597, 596, 611, 612), (605, 604, 619, 620), (617, 616, 631, 632), (610, 609, 624, 625), (618, 617, 632, 633), (611, 610, 625, 626), (619, 618, 633, 634), (612, 611, 626, 627), (620, 619, 634, 635), (613, 612, 627, 628), (621, 620, 635, 636), (614, 613, 628, 629), (622, 621, 636, 637), (615, 614, 629, 630), (623, 622, 637, 638), (616, 615, 630, 631), (609, 563, 624), (472, 623, 638), (636, 635, 650, 651), (629, 628, 643, 644), (637, 636, 651, 652), (630, 629, 644, 645), (638, 637, 652, 653), (631, 630, 645, 646), (624, 563, 639), (472, 638, 653), (632, 631, 646, 647), (625, 624, 639, 640), (633, 632, 647, 648), (626, 625, 640, 641), (634, 633, 648, 649), (627, 626, 641, 642), (635, 634, 649, 650), (628, 627, 642, 643), (648, 647, 662, 663), (641, 640, 655, 656), (649, 648, 663, 664), (642, 641, 656, 657), (650, 649, 664, 665), (643, 642, 657, 658), (651, 650, 665, 666), (644, 643, 658, 659), (652, 651, 666, 667), (645, 644, 659, 660), (653, 652, 667, 668), (646, 645, 660, 661), (639, 563, 654), (472, 653, 668), (647, 646, 661, 662), (640, 639, 654, 655), (667, 666, 681, 682), (660, 659, 674, 675), (668, 667, 682, 683), (661, 660, 675, 676), (654, 563, 669), (472, 668, 683), (662, 661, 676, 677), (655, 654, 669, 670), (663, 662, 677, 678), (656, 655, 670, 671), (664, 663, 678, 679), (657, 656, 671, 672), (665, 664, 679, 680), (658, 657, 672, 673), (666, 665, 680, 681), (659, 658, 673, 674), (671, 670, 685, 686), (679, 678, 693, 694), (672, 671, 686, 687), (680, 679, 694, 695), (673, 672, 687, 688), (681, 680, 695, 696), (674, 673, 688, 689), (682, 681, 696, 697), (675, 674, 689, 690), (683, 682, 697, 698), (676, 675, 690, 691), (669, 563, 684), (472, 683, 698), (677, 676, 691, 692), (670, 669, 684, 685), (678, 677, 692, 693), (690, 689, 704, 705), (698, 697, 712, 713), (691, 690, 705, 706), (684, 563, 699), (472, 698, 713), (692, 691, 706, 707), (685, 684, 699, 700), (693, 692, 707, 708), (686, 685, 700, 701), (694, 693, 708, 709), (687, 686, 701, 702), (695, 694, 709, 710), (688, 687, 702, 703), (696, 695, 710, 711), (689, 688, 703, 704), (697, 696, 711, 712), (709, 708, 723, 724), (702, 701, 716, 717), (710, 709, 724, 725), (703, 702, 717, 718), (711, 710, 725, 726), (704, 703, 718, 719), (712, 711, 726, 727), (705, 704, 719, 720), (713, 712, 727, 728), (706, 705, 720, 721), (699, 563, 714), (472, 713, 728), (707, 706, 721, 722), (700, 699, 714, 715), (708, 707, 722, 723), (701, 700, 715, 716), (728, 727, 742, 743), (721, 720, 735, 736), (714, 563, 729), (472, 728, 743), (722, 721, 736, 737), (715, 714, 729, 730), (723, 722, 737, 738), (716, 715, 730, 731), (724, 723, 738, 739), (717, 716, 731, 732), (725, 724, 739, 740), (718, 717, 732, 733), (726, 725, 740, 741), (719, 718, 733, 734), (727, 726, 741, 742), (720, 719, 734, 735), (732, 731, 269, 270), (740, 739, 745, 746), (733, 732, 270, 271), (741, 740, 746, 276), (734, 733, 271, 272), (742, 741, 276, 747), (735, 734, 272, 273), (743, 742, 747, 748), (736, 735, 273, 274), (729, 563, 267), (472, 743, 748), (737, 736, 274, 275), (730, 729, 267, 268), (738, 737, 275, 744), (731, 730, 268, 269), (739, 738, 744, 745), (783, 769, 768, 793), (776, 759, 758, 796), (770, 761, 760, 791), (754, 756, 755, 787), (782, 762, 785, 792), (763, 764, 789, 788), (784, 750, 749, 795), (750, 757, 794, 749), (751, 753, 786, 752), (779, 751, 752, 780), (765, 772, 771, 766), (774, 782, 792, 775), (756, 783, 793, 755), (753, 754, 787, 786), (759, 778, 777, 758), (761, 773, 781, 760), (764, 767, 790, 789), (757, 765, 766, 794), (769, 784, 795, 768), (772, 774, 775, 771), (778, 779, 780, 777), (773, 776, 796, 781), (767, 770, 791, 790), (762, 763, 788, 785), (6, 38, 784, 769), (16, 17, 761, 770), (87, 74, 752, 786), (86, 78, 771, 775), (38, 8, 750, 784), (75, 88, 787, 755), (88, 87, 786, 787), (2, 3, 754, 753), (9, 44, 765, 757), (17, 18, 773, 761), (89, 77, 749, 794), (91, 90, 788, 789), (44, 11, 772, 765), (90, 79, 785, 788), (92, 91, 789, 790), (45, 46, 782, 774), (3, 4, 756, 754), (24, 26, 779, 778), (80, 93, 791, 760), (93, 92, 790, 791), (8, 9, 757, 750), (11, 45, 774, 772), (18, 20, 776, 773), (94, 81, 781, 796)])
me_cylinder.polygons.foreach_set('use_smooth', [True] * 813)
_k = {(0, 1): 1.0, (18, 19): 1.0, (19, 21): 1.0, (20, 21): 1.0, (21, 23): 1.0, (22, 23): 1.0, (23, 25): 1.0, (24, 25): 1.0, (25, 27): 1.0, (26, 27): 1.0, (1, 27): 1.0, (7, 36): 1.0, (10, 40): 1.0, (10, 41): 1.0, (5, 7): 1.0, (38, 39): 1.0, (28, 29): 1.0, (31, 56): 1.0, (29, 30): 1.0, (46, 47): 1.0, (23, 49): 1.0, (30, 31): 1.0, (21, 48): 1.0, (31, 33): 1.0, (36, 61): 1.0, (33, 34): 1.0, (3, 32): 1.0, (9, 43): 1.0, (48, 49): 1.0, (49, 50): 1.0, (50, 51): 1.0, (52, 53): 1.0, (52, 69): 1.0, (53, 54): 1.0, (59, 133): 1.0, (54, 55): 1.0, (70, 71): 1.0, (71, 72): 1.0, (50, 124): 1.0, (55, 56): 1.0, (49, 123): 1.0, (56, 58): 1.0, (60, 134): 1.0, (58, 59): 1.0, (65, 139): 1.0, (59, 69): 1.0, (61, 69): 1.0, (62, 69): 1.0, (64, 69): 1.0, (65, 69): 1.0, (66, 68): 1.0, (66, 69): 1.0, (68, 69): 1.0, (30, 55): 1.0, (29, 54): 1.0, (37, 62): 1.0, (40, 64): 1.0, (33, 58): 1.0, (25, 50): 1.0, (27, 51): 1.0, (41, 65): 1.0, (42, 66): 1.0, (28, 53): 1.0, (34, 59): 1.0, (47, 72): 1.0, (32, 57): 1.0, (39, 63): 1.0, (43, 67): 1.0, (48, 52): 1.0, (51, 68): 1.0, (57, 66): 1.0, (59, 72): 1.0, (61, 70): 1.0, (61, 67): 1.0, (62, 67): 1.0, (62, 63): 1.0, (63, 64): 1.0, (60, 64): 1.0, (60, 65): 1.0, (57, 65): 1.0, (122, 123): 1.0, (123, 124): 1.0, (124, 125): 1.0, (126, 127): 1.0, (127, 128): 1.0, (128, 129): 1.0, (144, 145): 1.0, (145, 146): 1.0, (129, 130): 1.0, (130, 132): 1.0, (132, 133): 1.0, (140, 142): 1.0, (122, 126): 1.0, (125, 142): 1.0, (131, 140): 1.0, (133, 146): 1.0, (135, 144): 1.0, (135, 141): 1.0, (136, 141): 1.0, (136, 137): 1.0, (137, 138): 1.0, (134, 138): 1.0, (134, 139): 1.0, (131, 139): 1.0, (58, 132): 1.0, (57, 131): 1.0, (51, 125): 1.0, (53, 127): 1.0, (52, 126): 1.0, (48, 122): 1.0, (61, 135): 1.0, (54, 128): 1.0, (68, 142): 1.0, (62, 136): 1.0, (66, 140): 1.0, (64, 138): 1.0, (55, 129): 1.0, (72, 146): 1.0, (70, 144): 1.0, (71, 145): 1.0, (67, 141): 1.0, (56, 130): 1.0, (63, 137): 1.0, (1, 42): 1.0, (34, 47): 1.0, (47, 69): 1.0, (5, 69): 1.0, (12, 34): 1.0, (13, 33): 1.0, (14, 31): 1.0, (15, 30): 1.0, (16, 29): 1.0, (17, 28): 1.0, (19, 28): 1.0, (7, 69): 1.0, (36, 43): 1.0, (37, 43): 1.0, (43, 69): 1.0, (37, 39): 1.0, (39, 40): 1.0, (39, 69): 1.0, (10, 69): 1.0, (32, 41): 1.0, (10, 35): 1.0, (32, 42): 1.0, (32, 69): 1.0, (5, 47): 1.0, (27, 69): 1.0, (25, 69): 1.0, (23, 69): 1.0, (21, 69): 1.0, (19, 69): 1.0, (5, 45): 1.0, (34, 69): 1.0, (36, 69): 1.0, (37, 69): 1.0, (40, 69): 1.0, (41, 69): 1.0, (42, 69): 1.0, (1, 69): 1.0, (2, 42): 1.0, (4, 41): 1.0, (6, 40): 1.0, (8, 37): 1.0, (36, 44): 1.0, (7, 11): 1.0, (7, 70): 1.0, (5, 71): 1.0, (1, 68): 1.0, (19, 52): 1.0, (10, 60): 1.0, (749, 750): 1.0, (751, 752): 1.0, (751, 753): 1.0, (753, 754): 1.0, (755, 756): 1.0, (754, 756): 1.0, (750, 757): 1.0, (758, 759): 1.0, (760, 761): 1.0, (762, 763): 1.0, (763, 764): 1.0, (765, 766): 1.0, (764, 767): 1.0, (768, 769): 1.0, (767, 770): 1.0, (761, 770): 1.0, (771, 772): 1.0, (761, 773): 1.0, (774, 775): 1.0, (773, 776): 1.0, (777, 778): 1.0, (759, 776): 1.0, (779, 780): 1.0, (759, 778): 1.0, (773, 781): 1.0, (778, 779): 1.0, (751, 779): 1.0, (774, 782): 1.0, (756, 783): 1.0, (769, 783): 1.0, (769, 784): 1.0, (750, 784): 1.0, (757, 765): 1.0, (765, 772): 1.0, (762, 785): 1.0, (772, 774): 1.0, (762, 782): 1.0, (760, 781): 1.0, (758, 777): 1.0, (777, 780): 1.0, (752, 780): 1.0, (766, 771): 1.0, (771, 775): 1.0, (786, 787): 1.0, (788, 789): 1.0, (789, 790): 1.0, (790, 791): 1.0, (782, 792): 1.0, (783, 793): 1.0, (753, 786): 1.0, (754, 787): 1.0, (764, 789): 1.0, (757, 794): 1.0, (784, 795): 1.0, (776, 796): 1.0, (767, 790): 1.0, (770, 791): 1.0, (763, 788): 1.0, (752, 786): 1.0, (755, 787): 1.0, (749, 794): 1.0, (785, 788): 1.0, (760, 791): 1.0, (781, 796): 1.0, (758, 796): 1.0, (775, 792): 1.0, (755, 793): 1.0, (768, 793): 1.0, (768, 795): 1.0, (749, 795): 1.0, (766, 794): 1.0, (785, 792): 1.0}
me_cylinder.attributes.new('crease_edge', 'FLOAT', 'EDGE').data.foreach_set('value', [_k.get((min(e.vertices), max(e.vertices)), 0.0) for e in me_cylinder.edges])
me_cylinder.use_remesh_preserve_volume = False
me_cylinder.use_remesh_preserve_attributes = False
me_cylinder.use_mirror_vertex_groups = False
me_cylinder.update()

# ---- objects
ob_rocket_launcher = bpy.data.objects.new('Rocket Launcher', me_cylinder)
ob_lamp = bpy.data.objects.new('Lamp', light_lamp)
ob_camera = bpy.data.objects.new('Camera', cam_camera)

# ---- transforms, parenting, visibility, modifiers, constraints
ob_rocket_launcher.location = (-0.00856, 4.315, -3.465)
ob_rocket_launcher.rotation_euler = (1.571, -0.0, -0.0)
ob_rocket_launcher.scale = (1.0, 1.0, 6.0)
ob_rocket_launcher.lineart.crease_threshold = 0.0
_m = ob_rocket_launcher.modifiers.new('Subsurf', 'SUBSURF')
_m.uv_smooth = 'PRESERVE_CORNERS'
_m.quality = 2
_m.levels = 2
_m.show_only_control_edges = False
ob_lamp.location = (4.076, 1.005, 5.904)
ob_lamp.rotation_euler = (0.6503, 0.05522, 1.866)
ob_lamp.lock_rotations_4d = False
ob_lamp.empty_display_type = 'ARROWS'
ob_lamp.color = (0.0, 0.0, 0.0, 0.0)
ob_lamp.lineart.crease_threshold = 0.0
ob_camera.location = (19.3, -16.32, 14.86)
ob_camera.rotation_euler = (0.9982, -8.666e-06, 0.9008)
ob_camera.lock_rotations_4d = False
ob_camera.empty_display_type = 'ARROWS'
ob_camera.color = (0.0, 0.0, 0.0, 0.0)
ob_camera.display_type = 'WIRE'
ob_camera.lineart.crease_threshold = 0.0

# ---- collection membership
col_collection_1.objects.link(ob_rocket_launcher)
col_collection_1.objects.link(ob_lamp)
col_collection_1.objects.link(ob_camera)

# ---- scene / render settings (as saved in the file)
scene.camera = ob_camera
scene.frame_start = 1; scene.frame_end = 250; scene.frame_set(1)
scene.render.engine = 'BLENDER_EEVEE_NEXT'
scene.render.resolution_percentage = 50
scene.render.dither_intensity = 0.0
scene.cycles.use_denoising = False
scene.cycles.samples = 128
scene.cycles.sampling_pattern = 'TABULATED_SOBOL'
scene.cycles.use_adaptive_sampling = False
scene.cycles.use_light_tree = False
scene.cycles.blur_glossy = 0.0
scene.cycles.sample_clamp_indirect = 0.0
scene.view_settings.view_transform = 'Standard'
bpy.context.view_layer.update()
